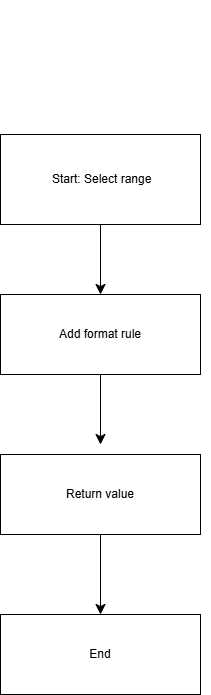

The diagram above was exported from draw.io. Its source (the exported page's mxGraphModel, read from the mxfile embedded in the PNG):
<mxGraphModel dx="703" dy="948" grid="1" gridSize="10" guides="1" tooltips="1" connect="1" arrows="1" fold="1" page="1" pageScale="1" pageWidth="850" pageHeight="1100" math="0" shadow="0">
  <root>
    <mxCell id="0" />
    <mxCell id="1" parent="0" />
    <mxCell id="uvSBCGNVg5GkhGDgPGwA-2" parent="1" style="rounded=0;whiteSpace=wrap;html=1;" value="&amp;nbsp;Start: Select range" vertex="1">
      <mxGeometry height="90" width="200" x="240" y="400" as="geometry" />
    </mxCell>
    <mxCell id="uvSBCGNVg5GkhGDgPGwA-3" edge="1" parent="1" style="edgeStyle=none;curved=1;rounded=0;orthogonalLoop=1;jettySize=auto;html=1;exitX=1;exitY=0.5;exitDx=0;exitDy=0;fontSize=12;startSize=8;endSize=8;">
      <mxGeometry relative="1" as="geometry">
        <mxPoint x="440" y="275" as="sourcePoint" />
        <mxPoint x="440" y="275" as="targetPoint" />
      </mxGeometry>
    </mxCell>
    <mxCell id="uvSBCGNVg5GkhGDgPGwA-4" parent="1" style="rounded=0;whiteSpace=wrap;html=1;" value="&lt;div&gt;Add format rule&lt;/div&gt;" vertex="1">
      <mxGeometry height="80" width="200" x="240" y="560" as="geometry" />
    </mxCell>
    <mxCell id="uvSBCGNVg5GkhGDgPGwA-18" edge="1" parent="1" source="uvSBCGNVg5GkhGDgPGwA-5" style="edgeStyle=none;curved=1;rounded=0;orthogonalLoop=1;jettySize=auto;html=1;entryX=0.5;entryY=0;entryDx=0;entryDy=0;fontSize=12;startSize=8;endSize=8;" target="uvSBCGNVg5GkhGDgPGwA-15">
      <mxGeometry relative="1" as="geometry" />
    </mxCell>
    <mxCell id="uvSBCGNVg5GkhGDgPGwA-5" parent="1" style="rounded=0;whiteSpace=wrap;html=1;" value="Return value" vertex="1">
      <mxGeometry height="80" width="200" x="240" y="720" as="geometry" />
    </mxCell>
    <mxCell id="uvSBCGNVg5GkhGDgPGwA-8" edge="1" parent="1" source="uvSBCGNVg5GkhGDgPGwA-4" style="endArrow=classic;html=1;rounded=0;fontSize=12;startSize=8;endSize=8;curved=1;exitX=0.5;exitY=1;exitDx=0;exitDy=0;" value="">
      <mxGeometry height="50" relative="1" width="50" as="geometry">
        <mxPoint x="340" y="690" as="sourcePoint" />
        <mxPoint x="340" y="710" as="targetPoint" />
      </mxGeometry>
    </mxCell>
    <mxCell id="uvSBCGNVg5GkhGDgPGwA-13" edge="1" parent="1" source="uvSBCGNVg5GkhGDgPGwA-2" style="endArrow=classic;html=1;rounded=0;fontSize=12;startSize=8;endSize=8;curved=1;entryX=0.5;entryY=0;entryDx=0;entryDy=0;exitX=0.5;exitY=1;exitDx=0;exitDy=0;" target="uvSBCGNVg5GkhGDgPGwA-4" value="">
      <mxGeometry height="50" relative="1" width="50" as="geometry">
        <mxPoint x="340" y="690" as="sourcePoint" />
        <mxPoint x="390" y="640" as="targetPoint" />
      </mxGeometry>
    </mxCell>
    <mxCell id="uvSBCGNVg5GkhGDgPGwA-15" parent="1" style="rounded=0;whiteSpace=wrap;html=1;" value="End" vertex="1">
      <mxGeometry height="80" width="200" x="240" y="880" as="geometry" />
    </mxCell>
  </root>
</mxGraphModel>